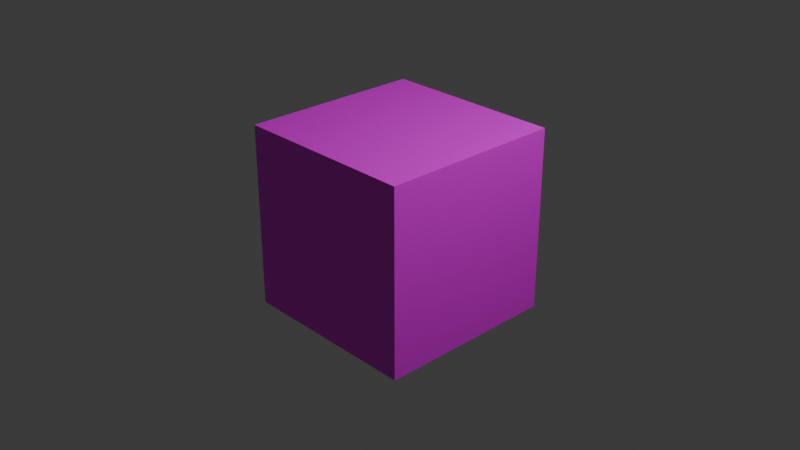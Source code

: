 # Source: cube_bonus_malus.blend  (saved by Blender 4.2.66; exported with 4.5.12 LTS)
import bpy
from mathutils import Matrix  # noqa: F401  (used for matrix-valued properties, if any)

bpy.ops.wm.read_factory_settings(use_empty=True)
scene = bpy.context.scene
scene.name = 'Scene'

# ---- collections
col_collection = bpy.data.collections.new('Collection'); scene.collection.children.link(col_collection)

# ---- images (referenced by path relative to the original .blend; pixels are not part of the script)
import os
ASSET_DIR = os.environ.get("B2B_ASSET_DIR", "")  # directory of the original .blend (textures are referenced by path, not embedded)
HERE = os.path.dirname(os.path.abspath(__file__))  # packed textures are extracted next to this script under _unpacked/

def load_image(name, relpath, width, height, colorspace="sRGB"):
    """Load a texture the original file referenced (path relative to the .blend, or extracted next to this script)."""
    p = next((c for c in (os.path.join(HERE, relpath), os.path.join(ASSET_DIR, relpath)) if relpath and os.path.exists(c)), "")
    if p:
        img = bpy.data.images.load(p, check_existing=True)
        img.name = name
    else:  # same state as the original file: an image datablock whose file is absent (Cycles renders it pink)
        img = bpy.data.images.new(name, width, height)
        img.source = "FILE"
        img.filepath = "//" + (relpath or name)
    img.colorspace_settings.name = colorspace
    return img
img_download_png = load_image('download.png', 'download.png', 1024, 1024, 'sRGB')

# ---- materials (node trees are filled in below, after node groups)
mat_material = bpy.data.materials.new('Material')
mat_material.alpha_threshold = 0.0
mat_material.roughness = 0.5
mat_material.line_color = (0.0, 0.0, 0.0, 1.0)

# ---- material node trees
mat_material.use_nodes = True; mat_material.node_tree.nodes.clear()
_N = mat_material.node_tree.nodes; _L = mat_material.node_tree.links
n0 = _N.new('ShaderNodeOutputMaterial'); n0.name = 'Material Output'; n0.location = (300, 300)
n1 = _N.new('ShaderNodeBsdfPrincipled'); n1.name = 'Principled BSDF'; n1.location = (10, 300)
n1.inputs[3].default_value = 1.45
n2 = _N.new('ShaderNodeTexImage'); n2.name = 'Image Texture'; n2.location = (-410, 352)
n2.image = img_download_png
_L.new(n1.outputs[0], n0.inputs[0])
_L.new(n2.outputs[0], n1.inputs[0])
n0.is_active_output = True

# ---- world
world_world = bpy.data.worlds.new('World'); scene.world = world_world
world_world.use_nodes = True; world_world.node_tree.nodes.clear()
_N = world_world.node_tree.nodes; _L = world_world.node_tree.links
n0 = _N.new('ShaderNodeOutputWorld'); n0.name = 'World Output'; n0.location = (300, 300)
n1 = _N.new('ShaderNodeBackground'); n1.name = 'Background'; n1.location = (10, 300)
n1.inputs[0].default_value = (0.05088, 0.05088, 0.05088, 1.0)
_L.new(n1.outputs[0], n0.inputs[0])
n0.is_active_output = True
world_world.color = (0.05088, 0.05088, 0.05088)
world_world.sun_shadow_jitter_overblur = 0.0

# ---- cameras
cam_camera = bpy.data.cameras.new('Camera')
cam_camera.clip_end = 100.0
cam_camera.ortho_scale = 7.314

# ---- lights
light_light = bpy.data.lights.new('Light', 'POINT')
light_light.energy = 1000.0
light_light.shadow_soft_size = 0.1

# ---- meshes
me_cube = bpy.data.meshes.new('Cube')
me_cube.from_pydata([(1.0, 1.0, 1.0), (1.0, 1.0, -1.0), (1.0, -1.0, 1.0), (1.0, -1.0, -1.0), (-1.0, 1.0, 1.0), (-1.0, 1.0, -1.0), (-1.0, -1.0, 1.0), (-1.0, -1.0, -1.0)], [], [(0, 4, 6, 2), (3, 2, 6, 7), (7, 6, 4, 5), (5, 1, 3, 7), (1, 0, 2, 3), (5, 4, 0, 1)])
_uv = me_cube.uv_layers.new(name='UVMap')
_uv.uv.foreach_set('vector', [0.6575, 0.5, 0.9951, 0.5, 0.9951, 0.75, 0.6575, 0.75, 0.3393, 0.75, 0.6575, 0.75, 0.6575, 1.0, 0.3393, 1.0, 0.3393, 0.0, 0.6575, 0.0, 0.6575, 0.25, 0.3393, 0.25, 0.0081, 0.5, 0.3393, 0.5, 0.3393, 0.75, 0.0081, 0.75, 0.3393, 0.5, 0.6575, 0.5, 0.6575, 0.75, 0.3393, 0.75, 0.3393, 0.25, 0.6575, 0.25, 0.6575, 0.5, 0.3393, 0.5])
me_cube.materials.append(mat_material)
me_cube.use_mirror_vertex_groups = False
me_cube.update()

# ---- objects
ob_cube = bpy.data.objects.new('Cube', me_cube)
ob_light = bpy.data.objects.new('Light', light_light)
ob_camera = bpy.data.objects.new('Camera', cam_camera)

# ---- transforms, parenting, visibility, modifiers, constraints
ob_cube.location = (0.0, 0.0, 0.0)
ob_cube.rotation_euler = (-1.571, -0.0, 0.0)
ob_cube.lock_rotations_4d = False
ob_cube.empty_display_type = 'ARROWS'
ob_cube.lineart.crease_threshold = 0.0
ob_light.location = (4.076, 1.005, 5.904)
ob_light.rotation_euler = (0.6503, 0.05522, 1.866)
ob_light.lock_rotations_4d = False
ob_light.empty_display_type = 'ARROWS'
ob_light.color = (0.0, 0.0, 0.0, 0.0)
ob_light.lineart.crease_threshold = 0.0
ob_camera.location = (7.359, -6.926, 4.958)
ob_camera.rotation_euler = (1.109, 0.0, 0.8149)
ob_camera.lock_rotations_4d = False
ob_camera.empty_display_type = 'ARROWS'
ob_camera.color = (0.0, 0.0, 0.0, 0.0)
ob_camera.display_type = 'WIRE'
ob_camera.lineart.crease_threshold = 0.0

# ---- collection membership
col_collection.objects.link(ob_cube)
col_collection.objects.link(ob_light)
col_collection.objects.link(ob_camera)

# ---- scene / render settings (as saved in the file)
scene.camera = ob_camera
scene.frame_start = 1; scene.frame_end = 250; scene.frame_set(1)
scene.render.engine = 'BLENDER_EEVEE_NEXT'
bpy.context.view_layer.update()
